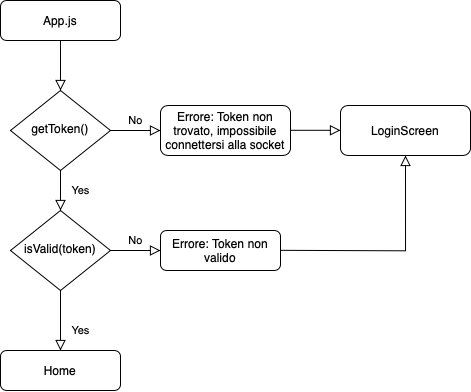

The diagram above was exported from draw.io. Its source (the exported page's mxGraphModel, read from the mxfile embedded in the PNG):
<mxGraphModel dx="810" dy="397" grid="1" gridSize="10" guides="1" tooltips="1" connect="1" arrows="1" fold="1" page="1" pageScale="1" pageWidth="827" pageHeight="1169" math="0" shadow="0">
  <root>
    <mxCell id="WIyWlLk6GJQsqaUBKTNV-0" />
    <mxCell id="WIyWlLk6GJQsqaUBKTNV-1" parent="WIyWlLk6GJQsqaUBKTNV-0" />
    <mxCell id="WIyWlLk6GJQsqaUBKTNV-2" value="" style="rounded=0;html=1;jettySize=auto;orthogonalLoop=1;fontSize=11;endArrow=block;endFill=0;endSize=8;strokeWidth=1;shadow=0;labelBackgroundColor=none;edgeStyle=orthogonalEdgeStyle;" parent="WIyWlLk6GJQsqaUBKTNV-1" source="WIyWlLk6GJQsqaUBKTNV-3" target="WIyWlLk6GJQsqaUBKTNV-6" edge="1">
      <mxGeometry relative="1" as="geometry" />
    </mxCell>
    <mxCell id="WIyWlLk6GJQsqaUBKTNV-3" value="App.js" style="rounded=1;whiteSpace=wrap;html=1;fontSize=12;glass=0;strokeWidth=1;shadow=0;" parent="WIyWlLk6GJQsqaUBKTNV-1" vertex="1">
      <mxGeometry x="160" y="80" width="120" height="40" as="geometry" />
    </mxCell>
    <mxCell id="WIyWlLk6GJQsqaUBKTNV-4" value="Yes" style="rounded=0;html=1;jettySize=auto;orthogonalLoop=1;fontSize=11;endArrow=block;endFill=0;endSize=8;strokeWidth=1;shadow=0;labelBackgroundColor=none;edgeStyle=orthogonalEdgeStyle;" parent="WIyWlLk6GJQsqaUBKTNV-1" source="WIyWlLk6GJQsqaUBKTNV-6" target="WIyWlLk6GJQsqaUBKTNV-10" edge="1">
      <mxGeometry y="20" relative="1" as="geometry">
        <mxPoint as="offset" />
      </mxGeometry>
    </mxCell>
    <mxCell id="WIyWlLk6GJQsqaUBKTNV-5" value="No" style="edgeStyle=orthogonalEdgeStyle;rounded=0;html=1;jettySize=auto;orthogonalLoop=1;fontSize=11;endArrow=block;endFill=0;endSize=8;strokeWidth=1;shadow=0;labelBackgroundColor=none;" parent="WIyWlLk6GJQsqaUBKTNV-1" source="WIyWlLk6GJQsqaUBKTNV-6" target="WIyWlLk6GJQsqaUBKTNV-7" edge="1">
      <mxGeometry y="10" relative="1" as="geometry">
        <mxPoint as="offset" />
      </mxGeometry>
    </mxCell>
    <mxCell id="WIyWlLk6GJQsqaUBKTNV-6" value="getToken()" style="rhombus;whiteSpace=wrap;html=1;shadow=0;fontFamily=Helvetica;fontSize=12;align=center;strokeWidth=1;spacing=6;spacingTop=-4;" parent="WIyWlLk6GJQsqaUBKTNV-1" vertex="1">
      <mxGeometry x="170" y="170" width="100" height="80" as="geometry" />
    </mxCell>
    <mxCell id="WIyWlLk6GJQsqaUBKTNV-7" value="Errore: Token non trovato, impossibile connettersi alla socket" style="rounded=1;whiteSpace=wrap;html=1;fontSize=12;glass=0;strokeWidth=1;shadow=0;" parent="WIyWlLk6GJQsqaUBKTNV-1" vertex="1">
      <mxGeometry x="320" y="185" width="130" height="50" as="geometry" />
    </mxCell>
    <mxCell id="WIyWlLk6GJQsqaUBKTNV-8" value="Yes" style="rounded=0;html=1;jettySize=auto;orthogonalLoop=1;fontSize=11;endArrow=block;endFill=0;endSize=8;strokeWidth=1;shadow=0;labelBackgroundColor=none;edgeStyle=orthogonalEdgeStyle;" parent="WIyWlLk6GJQsqaUBKTNV-1" source="WIyWlLk6GJQsqaUBKTNV-10" target="WIyWlLk6GJQsqaUBKTNV-11" edge="1">
      <mxGeometry x="0.3333" y="20" relative="1" as="geometry">
        <mxPoint as="offset" />
      </mxGeometry>
    </mxCell>
    <mxCell id="WIyWlLk6GJQsqaUBKTNV-9" value="No" style="edgeStyle=orthogonalEdgeStyle;rounded=0;html=1;jettySize=auto;orthogonalLoop=1;fontSize=11;endArrow=block;endFill=0;endSize=8;strokeWidth=1;shadow=0;labelBackgroundColor=none;" parent="WIyWlLk6GJQsqaUBKTNV-1" source="WIyWlLk6GJQsqaUBKTNV-10" target="WIyWlLk6GJQsqaUBKTNV-12" edge="1">
      <mxGeometry y="10" relative="1" as="geometry">
        <mxPoint as="offset" />
      </mxGeometry>
    </mxCell>
    <mxCell id="WIyWlLk6GJQsqaUBKTNV-10" value="isValid(token)" style="rhombus;whiteSpace=wrap;html=1;shadow=0;fontFamily=Helvetica;fontSize=12;align=center;strokeWidth=1;spacing=6;spacingTop=-4;" parent="WIyWlLk6GJQsqaUBKTNV-1" vertex="1">
      <mxGeometry x="170" y="290" width="100" height="80" as="geometry" />
    </mxCell>
    <mxCell id="WIyWlLk6GJQsqaUBKTNV-11" value="Home" style="rounded=1;whiteSpace=wrap;html=1;fontSize=12;glass=0;strokeWidth=1;shadow=0;" parent="WIyWlLk6GJQsqaUBKTNV-1" vertex="1">
      <mxGeometry x="160" y="430" width="120" height="40" as="geometry" />
    </mxCell>
    <mxCell id="WIyWlLk6GJQsqaUBKTNV-12" value="Errore: Token non valido" style="rounded=1;whiteSpace=wrap;html=1;fontSize=12;glass=0;strokeWidth=1;shadow=0;" parent="WIyWlLk6GJQsqaUBKTNV-1" vertex="1">
      <mxGeometry x="320" y="310" width="120" height="40" as="geometry" />
    </mxCell>
    <mxCell id="nEonQsgdXNqc3506Vihd-0" value="" style="edgeStyle=orthogonalEdgeStyle;rounded=0;html=1;jettySize=auto;orthogonalLoop=1;fontSize=11;endArrow=block;endFill=0;endSize=8;strokeWidth=1;shadow=0;labelBackgroundColor=none;" edge="1" parent="WIyWlLk6GJQsqaUBKTNV-1">
      <mxGeometry x="0.24" y="20" relative="1" as="geometry">
        <mxPoint as="offset" />
        <mxPoint x="450" y="209.8" as="sourcePoint" />
        <mxPoint x="500" y="209.8" as="targetPoint" />
      </mxGeometry>
    </mxCell>
    <mxCell id="nEonQsgdXNqc3506Vihd-1" value="LoginScreen" style="rounded=1;whiteSpace=wrap;html=1;fontSize=12;glass=0;strokeWidth=1;shadow=0;" vertex="1" parent="WIyWlLk6GJQsqaUBKTNV-1">
      <mxGeometry x="500" y="185" width="130" height="50" as="geometry" />
    </mxCell>
    <mxCell id="nEonQsgdXNqc3506Vihd-2" value="" style="edgeStyle=orthogonalEdgeStyle;rounded=0;html=1;jettySize=auto;orthogonalLoop=1;fontSize=11;endArrow=block;endFill=0;endSize=8;strokeWidth=1;shadow=0;labelBackgroundColor=none;entryX=0.5;entryY=1;entryDx=0;entryDy=0;" edge="1" parent="WIyWlLk6GJQsqaUBKTNV-1" target="nEonQsgdXNqc3506Vihd-1">
      <mxGeometry y="10" relative="1" as="geometry">
        <mxPoint as="offset" />
        <mxPoint x="440" y="329.83" as="sourcePoint" />
        <mxPoint x="490" y="329.83" as="targetPoint" />
      </mxGeometry>
    </mxCell>
  </root>
</mxGraphModel>